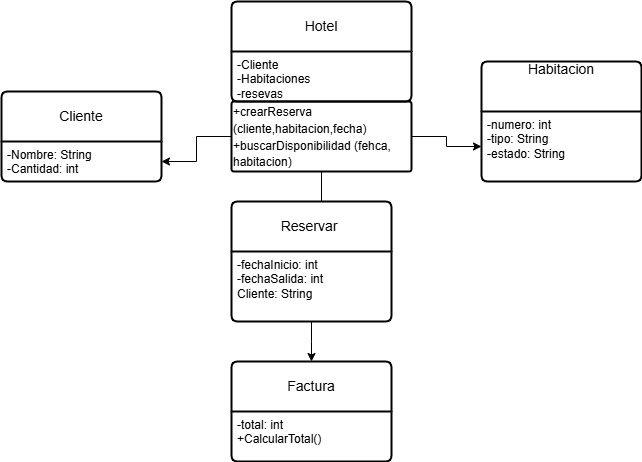

The diagram above was exported from draw.io. Its source (the exported page's mxGraphModel, read from the mxfile embedded in the PNG):
<mxGraphModel dx="1213" dy="604" grid="1" gridSize="10" guides="1" tooltips="1" connect="1" arrows="1" fold="1" page="1" pageScale="1" pageWidth="827" pageHeight="1169" math="0" shadow="0">
  <root>
    <mxCell id="0" />
    <mxCell id="1" parent="0" />
    <mxCell id="1sH0L9t2mT9YWgbbafvl-1" value="&lt;font style=&quot;vertical-align: inherit;&quot;&gt;&lt;font style=&quot;vertical-align: inherit;&quot;&gt;Hotel&lt;/font&gt;&lt;/font&gt;" style="swimlane;childLayout=stackLayout;horizontal=1;startSize=50;horizontalStack=0;rounded=1;fontSize=14;fontStyle=0;strokeWidth=2;resizeParent=0;resizeLast=1;shadow=0;dashed=0;align=center;arcSize=4;whiteSpace=wrap;html=1;" parent="1" vertex="1">
      <mxGeometry x="350" y="30" width="180" height="100" as="geometry" />
    </mxCell>
    <mxCell id="1sH0L9t2mT9YWgbbafvl-2" value="&lt;font style=&quot;vertical-align: inherit;&quot;&gt;&lt;font style=&quot;vertical-align: inherit;&quot;&gt;-Cliente&lt;/font&gt;&lt;/font&gt;&lt;div&gt;&lt;font style=&quot;vertical-align: inherit;&quot;&gt;&lt;font style=&quot;vertical-align: inherit;&quot;&gt;&lt;font style=&quot;vertical-align: inherit;&quot;&gt;&lt;font style=&quot;vertical-align: inherit;&quot;&gt;-Habitaciones&lt;/font&gt;&lt;/font&gt;&lt;/font&gt;&lt;/font&gt;&lt;/div&gt;&lt;div&gt;&lt;font style=&quot;vertical-align: inherit;&quot;&gt;&lt;font style=&quot;vertical-align: inherit;&quot;&gt;-resevas&lt;/font&gt;&lt;/font&gt;&lt;/div&gt;" style="align=left;strokeColor=none;fillColor=none;spacingLeft=4;spacingRight=4;fontSize=12;verticalAlign=top;resizable=0;rotatable=0;part=1;html=1;whiteSpace=wrap;" parent="1sH0L9t2mT9YWgbbafvl-1" vertex="1">
      <mxGeometry y="50" width="180" height="50" as="geometry" />
    </mxCell>
    <mxCell id="1sH0L9t2mT9YWgbbafvl-19" value="" style="edgeStyle=orthogonalEdgeStyle;rounded=0;orthogonalLoop=1;jettySize=auto;html=1;" parent="1" source="1sH0L9t2mT9YWgbbafvl-3" target="1sH0L9t2mT9YWgbbafvl-16" edge="1">
      <mxGeometry relative="1" as="geometry" />
    </mxCell>
    <mxCell id="1sH0L9t2mT9YWgbbafvl-20" value="" style="edgeStyle=orthogonalEdgeStyle;rounded=0;orthogonalLoop=1;jettySize=auto;html=1;" parent="1" source="1sH0L9t2mT9YWgbbafvl-3" target="1sH0L9t2mT9YWgbbafvl-6" edge="1">
      <mxGeometry relative="1" as="geometry" />
    </mxCell>
    <mxCell id="1sH0L9t2mT9YWgbbafvl-21" value="" style="edgeStyle=orthogonalEdgeStyle;rounded=0;orthogonalLoop=1;jettySize=auto;html=1;" parent="1" source="1sH0L9t2mT9YWgbbafvl-3" target="1sH0L9t2mT9YWgbbafvl-18" edge="1">
      <mxGeometry relative="1" as="geometry" />
    </mxCell>
    <mxCell id="1sH0L9t2mT9YWgbbafvl-3" value="&lt;font style=&quot;font-size: 12px;&quot;&gt;+crearReserva (cliente,habitacion,fecha)&lt;/font&gt;&lt;div&gt;&lt;font style=&quot;font-size: 12px;&quot;&gt;+buscarDisponibilidad (fehca, habitacion)&lt;/font&gt;&lt;/div&gt;" style="whiteSpace=wrap;html=1;fontSize=14;fontStyle=0;startSize=50;horizontal=1;rounded=1;strokeWidth=2;shadow=0;dashed=0;arcSize=4;align=left;fillColor=none;" parent="1" vertex="1">
      <mxGeometry x="350" y="130" width="180" height="70" as="geometry" />
    </mxCell>
    <mxCell id="1sH0L9t2mT9YWgbbafvl-5" value="&lt;div&gt;Habitacion&lt;/div&gt;&lt;div&gt;&lt;br&gt;&lt;/div&gt;&lt;div&gt;&lt;br&gt;&lt;/div&gt;" style="swimlane;childLayout=stackLayout;horizontal=1;startSize=50;horizontalStack=0;rounded=1;fontSize=14;fontStyle=0;strokeWidth=2;resizeParent=0;resizeLast=1;shadow=0;dashed=0;align=center;arcSize=4;whiteSpace=wrap;html=1;" parent="1" vertex="1">
      <mxGeometry x="600" y="90" width="160" height="120" as="geometry" />
    </mxCell>
    <mxCell id="1sH0L9t2mT9YWgbbafvl-6" value="-numero: int&amp;nbsp;&lt;div&gt;-tipo: String&lt;/div&gt;&lt;div&gt;-estado: String&lt;/div&gt;" style="align=left;strokeColor=none;fillColor=none;spacingLeft=4;spacingRight=4;fontSize=12;verticalAlign=top;resizable=0;rotatable=0;part=1;html=1;whiteSpace=wrap;" parent="1sH0L9t2mT9YWgbbafvl-5" vertex="1">
      <mxGeometry y="50" width="160" height="70" as="geometry" />
    </mxCell>
    <mxCell id="1sH0L9t2mT9YWgbbafvl-15" value="Cliente" style="swimlane;childLayout=stackLayout;horizontal=1;startSize=50;horizontalStack=0;rounded=1;fontSize=14;fontStyle=0;strokeWidth=2;resizeParent=0;resizeLast=1;shadow=0;dashed=0;align=center;arcSize=4;whiteSpace=wrap;html=1;" parent="1" vertex="1">
      <mxGeometry x="120" y="120" width="160" height="90" as="geometry" />
    </mxCell>
    <mxCell id="1sH0L9t2mT9YWgbbafvl-16" value="-Nombre: String&lt;div&gt;-Cantidad: int&lt;/div&gt;" style="align=left;strokeColor=none;fillColor=none;spacingLeft=4;spacingRight=4;fontSize=12;verticalAlign=top;resizable=0;rotatable=0;part=1;html=1;whiteSpace=wrap;" parent="1sH0L9t2mT9YWgbbafvl-15" vertex="1">
      <mxGeometry y="50" width="160" height="40" as="geometry" />
    </mxCell>
    <mxCell id="1sH0L9t2mT9YWgbbafvl-17" value="Reservar&amp;nbsp;" style="swimlane;childLayout=stackLayout;horizontal=1;startSize=50;horizontalStack=0;rounded=1;fontSize=14;fontStyle=0;strokeWidth=2;resizeParent=0;resizeLast=1;shadow=0;dashed=0;align=center;arcSize=4;whiteSpace=wrap;html=1;" parent="1" vertex="1">
      <mxGeometry x="350" y="230" width="160" height="120" as="geometry" />
    </mxCell>
    <mxCell id="1sH0L9t2mT9YWgbbafvl-18" value="-fechaInicio: int&amp;nbsp;&lt;div&gt;-fechaSalida: int&lt;/div&gt;&lt;div&gt;Cliente: String&lt;/div&gt;" style="align=left;strokeColor=none;fillColor=none;spacingLeft=4;spacingRight=4;fontSize=12;verticalAlign=top;resizable=0;rotatable=0;part=1;html=1;whiteSpace=wrap;" parent="1sH0L9t2mT9YWgbbafvl-17" vertex="1">
      <mxGeometry y="50" width="160" height="70" as="geometry" />
    </mxCell>
    <mxCell id="1sH0L9t2mT9YWgbbafvl-22" value="Factura" style="swimlane;childLayout=stackLayout;horizontal=1;startSize=50;horizontalStack=0;rounded=1;fontSize=14;fontStyle=0;strokeWidth=2;resizeParent=0;resizeLast=1;shadow=0;dashed=0;align=center;arcSize=4;whiteSpace=wrap;html=1;" parent="1" vertex="1">
      <mxGeometry x="350" y="390" width="160" height="100" as="geometry" />
    </mxCell>
    <mxCell id="1sH0L9t2mT9YWgbbafvl-23" value="-total: int&amp;nbsp;&lt;div&gt;+CalcularTotal()&lt;/div&gt;" style="align=left;strokeColor=none;fillColor=none;spacingLeft=4;spacingRight=4;fontSize=12;verticalAlign=top;resizable=0;rotatable=0;part=1;html=1;whiteSpace=wrap;" parent="1sH0L9t2mT9YWgbbafvl-22" vertex="1">
      <mxGeometry y="50" width="160" height="50" as="geometry" />
    </mxCell>
    <mxCell id="1sH0L9t2mT9YWgbbafvl-26" style="edgeStyle=orthogonalEdgeStyle;rounded=0;orthogonalLoop=1;jettySize=auto;html=1;" parent="1" source="1sH0L9t2mT9YWgbbafvl-18" edge="1">
      <mxGeometry relative="1" as="geometry">
        <mxPoint x="430" y="390" as="targetPoint" />
      </mxGeometry>
    </mxCell>
  </root>
</mxGraphModel>